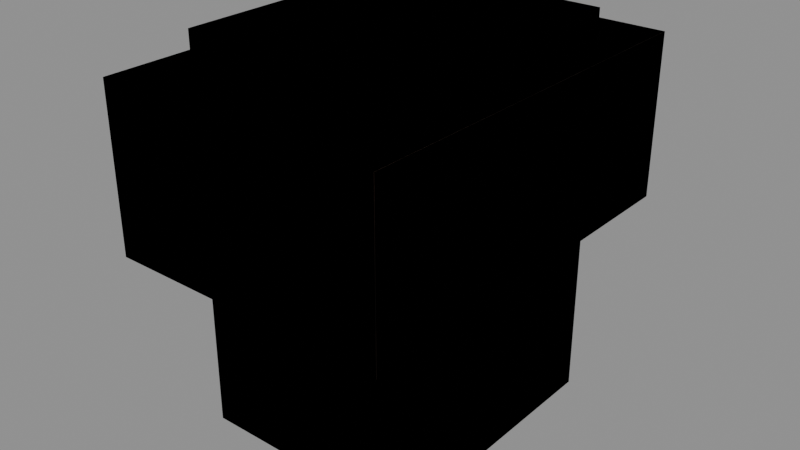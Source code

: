 # Source: Undead_Skeleton_Models_Attachments_Burnt_Alchemist_Feet.blend  (saved by Blender 5.0.119; exported with 4.5.12 LTS)
import bpy
from mathutils import Matrix  # noqa: F401  (used for matrix-valued properties, if any)

bpy.ops.wm.read_factory_settings(use_empty=True)
scene = bpy.context.scene
scene.name = 'Scene'

# ---- collections
col_widgets = bpy.data.collections.new('Widgets'); scene.collection.children.link(col_widgets)
col_widgets.hide_viewport = True

# ---- images (referenced by path relative to the original .blend; pixels are not part of the script)
import os
ASSET_DIR = os.environ.get("B2B_ASSET_DIR", "")  # directory of the original .blend (textures are referenced by path, not embedded)
HERE = os.path.dirname(os.path.abspath(__file__))  # packed textures are extracted next to this script under _unpacked/

def load_image(name, relpath, width, height, colorspace="sRGB"):
    """Load a texture the original file referenced (path relative to the .blend, or extracted next to this script)."""
    p = next((c for c in (os.path.join(HERE, relpath), os.path.join(ASSET_DIR, relpath)) if relpath and os.path.exists(c)), "")
    if p:
        img = bpy.data.images.load(p, check_existing=True)
        img.name = name
    else:  # same state as the original file: an image datablock whose file is absent (Cycles renders it pink)
        img = bpy.data.images.new(name, width, height)
        img.source = "FILE"
        img.filepath = "//" + (relpath or name)
    img.colorspace_settings.name = colorspace
    return img
img_image_0 = load_image('Image_0', '_unpacked/Image_0.75c6e17d.png', 128, 32, 'sRGB')

# ---- materials (node trees are filled in below, after node groups)
mat_material_0 = bpy.data.materials.new('Material_0')

# ---- material node trees
mat_material_0.use_nodes = True; mat_material_0.node_tree.nodes.clear()
_N = mat_material_0.node_tree.nodes; _L = mat_material_0.node_tree.links
n0 = _N.new('ShaderNodeBsdfPrincipled'); n0.name = 'Principled BSDF'; n0.location = (10, 300)
n0.inputs[2].default_value = 1.0
n1 = _N.new('ShaderNodeOutputMaterial'); n1.name = 'Material Output'; n1.location = (300, 300)
n2 = _N.new('NodeFrame'); n2.name = 'Frame'; n2.location = (0, 0)
n2.label = 'Alpha Clip'
n2.width = 150
n3 = _N.new('ShaderNodeMath'); n3.name = 'Math'; n3.location = (-340, -20)
n3.operation = 'SUBTRACT'
n3.inputs[0].default_value = 1.0
n4 = _N.new('ShaderNodeMath'); n4.name = 'Math.001'; n4.location = (-540, -20)
n4.operation = 'LESS_THAN'
n4.inputs[1].default_value = 0.05
n5 = _N.new('ShaderNodeTexImage'); n5.name = 'Image Texture'; n5.location = (-840, 210)
n5.label = 'BASE COLOR'
n5.image = img_image_0
n5.interpolation = 'Closest'
n5.extension = 'EXTEND'
n3.parent = n2
n4.parent = n2
_L.new(n0.outputs[0], n1.inputs[0])
_L.new(n3.outputs[0], n0.inputs[4])
_L.new(n4.outputs[0], n3.inputs[1])
_L.new(n5.outputs[0], n0.inputs[0])
_L.new(n5.outputs[1], n4.inputs[0])
n1.is_active_output = True

# ---- meshes
me_mesh_0 = bpy.data.meshes.new('Mesh_0')
me_mesh_0.from_pydata([(0.4375, -0.6056, 0.25), (0.4375, 0.6056, 0.25), (0.4375, -0.6056, -0.25), (0.4375, 0.6056, -0.25), (-0.4375, 0.6056, 0.25), (-0.4375, -0.6056, 0.25), (-0.4375, 0.6056, -0.25), (-0.4375, -0.6056, -0.25), (-0.4375, 0.6056, 0.25), (0.4375, 0.6056, 0.25), (-0.4375, -0.6056, 0.25), (0.4375, -0.6056, 0.25), (-0.4375, -0.6056, -0.25), (0.4375, -0.6056, -0.25), (-0.4375, 0.6056, -0.25), (0.4375, 0.6056, -0.25), (-0.4375, -0.6056, 0.25), (0.4375, -0.6056, 0.25), (-0.4375, -0.6056, -0.25), (0.4375, -0.6056, -0.25), (0.4375, 0.6056, 0.25), (-0.4375, 0.6056, 0.25), (0.4375, 0.6056, -0.25), (-0.4375, 0.6056, -0.25), (0.3438, -0.4062, 0.3438), (0.3438, 0.4062, 0.3438), (0.3438, -0.4062, -0.8438), (0.3438, 0.4062, -0.8438), (-0.3438, 0.4062, 0.3438), (-0.3438, -0.4062, 0.3438), (-0.3438, 0.4062, -0.8438), (-0.3438, -0.4062, -0.8438), (-0.3438, 0.4062, 0.3438), (0.3438, 0.4062, 0.3438), (-0.3438, -0.4062, 0.3438), (0.3438, -0.4062, 0.3438), (-0.3438, -0.4062, -0.8438), (0.3438, -0.4062, -0.8438), (-0.3438, 0.4062, -0.8438), (0.3438, 0.4062, -0.8438), (-0.3438, -0.4062, 0.3438), (0.3438, -0.4062, 0.3438), (-0.3438, -0.4062, -0.8438), (0.3438, -0.4062, -0.8438), (0.3438, 0.4062, 0.3438), (-0.3438, 0.4062, 0.3438), (0.3438, 0.4062, -0.8438), (-0.3438, 0.4062, -0.8438)], [], [(0, 2, 1), (2, 3, 1), (4, 6, 5), (6, 7, 5), (8, 10, 9), (10, 11, 9), (12, 14, 13), (14, 15, 13), (16, 18, 17), (18, 19, 17), (20, 22, 21), (22, 23, 21), (24, 26, 25), (26, 27, 25), (28, 30, 29), (30, 31, 29), (32, 34, 33), (34, 35, 33), (36, 38, 37), (38, 39, 37), (40, 42, 41), (42, 43, 41), (44, 46, 45), (46, 47, 45)])
_uv = me_mesh_0.uv_layers.new(name='UVMap')
_uv.uv.foreach_set('vector', [0.3906, 0.25, 0.3906, 0.0, 0.5391, 0.25, 0.3906, 0.0, 0.5391, 0.0, 0.5391, 0.25, 0.5391, 0.25, 0.5391, 0.0, 0.3906, 0.25, 0.5391, 0.0, 0.3906, 0.0, 0.3906, 0.25, 0.2812, 0.8438, 0.2812, 0.25, 0.3906, 0.8438, 0.2812, 0.25, 0.3906, 0.25, 0.3906, 0.8438, 0.3906, 0.8438, 0.3906, 0.25, 0.5, 0.8438, 0.3906, 0.25, 0.5, 0.25, 0.5, 0.8438, 0.2812, 0.25, 0.2812, 0.0, 0.3906, 0.25, 0.2812, 0.0, 0.3906, 0.0, 0.3906, 0.25, 0.5391, 0.25, 0.5391, 0.0, 0.6484, 0.25, 0.5391, 0.0, 0.6484, 0.0, 0.6484, 0.25, 0.08594, 0.5938, 0.08594, 0.0, 0.1875, 0.5938, 0.08594, 0.0, 0.1875, 0.0, 0.1875, 0.5938, 0.1875, 0.5938, 0.1875, 0.0, 0.08594, 0.5938, 0.1875, 0.0, 0.08594, 0.0, 0.08594, 0.5938, 0.0, 1.0, 0.0, 0.5938, 0.08594, 1.0, 0.0, 0.5938, 0.08594, 0.5938, 0.08594, 1.0, 0.08594, 1.0, 0.08594, 0.5938, 0.1719, 1.0, 0.08594, 0.5938, 0.1719, 0.5938, 0.1719, 1.0, 0.0, 0.5938, 0.0, 0.0, 0.08594, 0.5938, 0.0, 0.0, 0.08594, 0.0, 0.08594, 0.5938, 0.1875, 0.5938, 0.1875, 0.0, 0.2734, 0.5938, 0.1875, 0.0, 0.2734, 0.0, 0.2734, 0.5938])
me_mesh_0.materials.append(mat_material_0)
me_mesh_0.update()
me_mesh_0.normals_split_custom_set([tuple(v) for v in zip(*[iter([1.0, 0.0, 0.0, 1.0, 0.0, 0.0, 1.0, 0.0, 0.0, 1.0, 0.0, 0.0, 1.0, 0.0, 0.0, 1.0, 0.0, 0.0, -1.0, 0.0, 0.0, -1.0, 0.0, 0.0, -1.0, 0.0, 0.0, -1.0, 0.0, 0.0, -1.0, 0.0, 0.0, -1.0, 0.0, 0.0, 0.0, 0.0, 1.0, 0.0, 0.0, 1.0, 0.0, 0.0, 1.0, 0.0, 0.0, 1.0, 0.0, 0.0, 1.0, 0.0, 0.0, 1.0, 0.0, 0.0, -1.0, 0.0, 0.0, -1.0, 0.0, 0.0, -1.0, 0.0, 0.0, -1.0, 0.0, 0.0, -1.0, 0.0, 0.0, -1.0, 0.0, -1.0, 0.0, 0.0, -1.0, 0.0, 0.0, -1.0, 0.0, 0.0, -1.0, 0.0, 0.0, -1.0, 0.0, 0.0, -1.0, 0.0, 0.0, 1.0, 0.0, 0.0, 1.0, 0.0, 0.0, 1.0, 0.0, 0.0, 1.0, 0.0, 0.0, 1.0, 0.0, 0.0, 1.0, 0.0, 1.0, 0.0, 0.0, 1.0, 0.0, 0.0, 1.0, 0.0, 0.0, 1.0, 0.0, 0.0, 1.0, 0.0, 0.0, 1.0, 0.0, 0.0, -1.0, 0.0, 0.0, -1.0, 0.0, 0.0, -1.0, 0.0, 0.0, -1.0, 0.0, 0.0, -1.0, 0.0, 0.0, -1.0, 0.0, 0.0, 0.0, 0.0, 1.0, 0.0, 0.0, 1.0, 0.0, 0.0, 1.0, 0.0, 0.0, 1.0, 0.0, 0.0, 1.0, 0.0, 0.0, 1.0, 0.0, 0.0, -1.0, 0.0, 0.0, -1.0, 0.0, 0.0, -1.0, 0.0, 0.0, -1.0, 0.0, 0.0, -1.0, 0.0, 0.0, -1.0, 0.0, -1.0, 0.0, 0.0, -1.0, 0.0, 0.0, -1.0, 0.0, 0.0, -1.0, 0.0, 0.0, -1.0, 0.0, 0.0, -1.0, 0.0, 0.0, 1.0, 0.0, 0.0, 1.0, 0.0, 0.0, 1.0, 0.0, 0.0, 1.0, 0.0, 0.0, 1.0, 0.0, 0.0, 1.0, 0.0])] * 3)])
me_mesh_1 = bpy.data.meshes.new('Mesh_1')
me_mesh_1.from_pydata([(-0.4375, -0.6056, 0.25), (-0.4375, 0.6056, 0.25), (-0.4375, -0.6056, -0.25), (-0.4375, 0.6056, -0.25), (0.4375, 0.6056, 0.25), (0.4375, -0.6056, 0.25), (0.4375, 0.6056, -0.25), (0.4375, -0.6056, -0.25), (0.4375, 0.6056, 0.25), (-0.4375, 0.6056, 0.25), (0.4375, -0.6056, 0.25), (-0.4375, -0.6056, 0.25), (0.4375, -0.6056, -0.25), (-0.4375, -0.6056, -0.25), (0.4375, 0.6056, -0.25), (-0.4375, 0.6056, -0.25), (0.4375, -0.6056, 0.25), (-0.4375, -0.6056, 0.25), (0.4375, -0.6056, -0.25), (-0.4375, -0.6056, -0.25), (-0.4375, 0.6056, 0.25), (0.4375, 0.6056, 0.25), (-0.4375, 0.6056, -0.25), (0.4375, 0.6056, -0.25), (0.3438, -0.4062, 0.3438), (0.3438, 0.4062, 0.3438), (0.3438, -0.4062, -0.8438), (0.3438, 0.4062, -0.8438), (-0.3438, 0.4062, 0.3438), (-0.3438, -0.4062, 0.3438), (-0.3438, 0.4062, -0.8438), (-0.3438, -0.4062, -0.8438), (-0.3438, 0.4062, 0.3438), (0.3438, 0.4062, 0.3438), (-0.3438, -0.4062, 0.3438), (0.3438, -0.4062, 0.3438), (-0.3438, -0.4062, -0.8438), (0.3438, -0.4062, -0.8438), (-0.3438, 0.4062, -0.8438), (0.3438, 0.4062, -0.8438), (-0.3438, -0.4062, 0.3438), (0.3438, -0.4062, 0.3438), (-0.3438, -0.4062, -0.8438), (0.3438, -0.4062, -0.8438), (0.3438, 0.4062, 0.3438), (-0.3438, 0.4062, 0.3438), (0.3438, 0.4062, -0.8438), (-0.3438, 0.4062, -0.8438)], [], [(0, 2, 1), (2, 3, 1), (4, 6, 5), (6, 7, 5), (8, 10, 9), (10, 11, 9), (12, 14, 13), (14, 15, 13), (16, 18, 17), (18, 19, 17), (20, 22, 21), (22, 23, 21), (24, 26, 25), (26, 27, 25), (28, 30, 29), (30, 31, 29), (32, 34, 33), (34, 35, 33), (36, 38, 37), (38, 39, 37), (40, 42, 41), (42, 43, 41), (44, 46, 45), (46, 47, 45)])
me_mesh_1.polygons.foreach_set('use_smooth', [0, 0, 0, 0, 1, 1, 1, 1, 1, 1, 1, 1, 0, 0, 0, 0, 0, 0, 0, 0, 0, 0, 0, 0])
_uv = me_mesh_1.uv_layers.new(name='UVMap')
_uv.uv.foreach_set('vector', [0.3906, 0.25, 0.3906, 0.0, 0.5391, 0.25, 0.3906, 0.0, 0.5391, 0.0, 0.5391, 0.25, 0.5391, 0.25, 0.5391, 0.0, 0.3906, 0.25, 0.5391, 0.0, 0.3906, 0.0, 0.3906, 0.25, 0.2812, 0.8438, 0.2812, 0.25, 0.3906, 0.8438, 0.2812, 0.25, 0.3906, 0.25, 0.3906, 0.8438, 0.3906, 0.8438, 0.3906, 0.25, 0.5, 0.8438, 0.3906, 0.25, 0.5, 0.25, 0.5, 0.8438, 0.2812, 0.25, 0.2812, 0.0, 0.3906, 0.25, 0.2812, 0.0, 0.3906, 0.0, 0.3906, 0.25, 0.5391, 0.25, 0.5391, 0.0, 0.6484, 0.25, 0.5391, 0.0, 0.6484, 0.0, 0.6484, 0.25, 0.08594, 0.5938, 0.08594, 0.0, 0.1875, 0.5938, 0.08594, 0.0, 0.1875, 0.0, 0.1875, 0.5938, 0.1875, 0.5938, 0.1875, 0.0, 0.08594, 0.5938, 0.1875, 0.0, 0.08594, 0.0, 0.08594, 0.5938, 0.0, 1.0, 0.0, 0.5938, 0.08594, 1.0, 0.0, 0.5938, 0.08594, 0.5938, 0.08594, 1.0, 0.08594, 1.0, 0.08594, 0.5938, 0.1719, 1.0, 0.08594, 0.5938, 0.1719, 0.5938, 0.1719, 1.0, 0.0, 0.5938, 0.0, 0.0, 0.08594, 0.5938, 0.0, 0.0, 0.08594, 0.0, 0.08594, 0.5938, 0.1875, 0.5938, 0.1875, 0.0, 0.2734, 0.5938, 0.1875, 0.0, 0.2734, 0.0, 0.2734, 0.5938])
me_mesh_1.materials.append(mat_material_0)
me_mesh_1.update()
me_mesh_1.normals_split_custom_set([tuple(v) for v in zip(*[iter([1.0, 0.0, 0.0, 1.0, 0.0, 0.0, 1.0, 0.0, 0.0, 1.0, 0.0, 0.0, 1.0, 0.0, 0.0, 1.0, 0.0, 0.0, -1.0, 0.0, 0.0, -1.0, 0.0, 0.0, -1.0, 0.0, 0.0, -1.0, 0.0, 0.0, -1.0, 0.0, 0.0, -1.0, 0.0, 0.0, -4.777e-05, 2.088e-12, 1.0, 2.088e-12, 4.777e-05, 1.0, -2.088e-12, -4.777e-05, 1.0, 2.088e-12, 4.777e-05, 1.0, 4.777e-05, -2.088e-12, 1.0, -2.088e-12, -4.777e-05, 1.0, -4.777e-05, -2.088e-12, -1.0, 2.088e-12, -4.777e-05, -1.0, -2.088e-12, 4.777e-05, -1.0, 2.088e-12, -4.777e-05, -1.0, 4.777e-05, 2.088e-12, -1.0, -2.088e-12, 4.777e-05, -1.0, -4.777e-05, -1.0, 2.088e-12, 2.088e-12, -1.0, 4.777e-05, -2.088e-12, -1.0, -4.777e-05, 2.088e-12, -1.0, 4.777e-05, 4.777e-05, -1.0, -2.088e-12, -2.088e-12, -1.0, -4.777e-05, 4.777e-05, 1.0, 2.088e-12, -2.088e-12, 1.0, 4.777e-05, 2.088e-12, 1.0, -4.777e-05, -2.088e-12, 1.0, 4.777e-05, -4.777e-05, 1.0, -2.088e-12, 2.088e-12, 1.0, -4.777e-05, 1.0, 0.0, 0.0, 1.0, 0.0, 0.0, 1.0, 0.0, 0.0, 1.0, 0.0, 0.0, 1.0, 0.0, 0.0, 1.0, 0.0, 0.0, -1.0, 0.0, 0.0, -1.0, 0.0, 0.0, -1.0, 0.0, 0.0, -1.0, 0.0, 0.0, -1.0, 0.0, 0.0, -1.0, 0.0, 0.0, 0.0, 0.0, 1.0, 0.0, 0.0, 1.0, 0.0, 0.0, 1.0, 0.0, 0.0, 1.0, 0.0, 0.0, 1.0, 0.0, 0.0, 1.0, 0.0, 0.0, -1.0, 0.0, 0.0, -1.0, 0.0, 0.0, -1.0, 0.0, 0.0, -1.0, 0.0, 0.0, -1.0, 0.0, 0.0, -1.0, 0.0, -1.0, 0.0, 0.0, -1.0, 0.0, 0.0, -1.0, 0.0, 0.0, -1.0, 0.0, 0.0, -1.0, 0.0, 0.0, -1.0, 0.0, 0.0, 1.0, 0.0, 0.0, 1.0, 0.0, 0.0, 1.0, 0.0, 0.0, 1.0, 0.0, 0.0, 1.0, 0.0, 0.0, 1.0, 0.0])] * 3)])
me_plane = bpy.data.meshes.new('Plane')
me_plane.from_pydata([(-1.0, -6.123e-17, -1.0), (1.0, -6.123e-17, -1.0), (-1.0, 6.123e-17, 1.0), (1.0, 6.123e-17, 1.0)], [], [(0, 1, 3, 2)])
_uv = me_plane.uv_layers.new(name='UVMap')
_uv.uv.foreach_set('vector', [0.0, 0.0, 1.0, 0.0, 1.0, 1.0, 0.0, 1.0])
me_plane.update()
arm_armature = bpy.data.armatures.new('Armature')  # bones are not reproduced
arm_armature_001 = bpy.data.armatures.new('Armature.001')  # bones are not reproduced

# ---- objects
ob_r_calf = bpy.data.objects.new('R-Calf', arm_armature)
ob_mesh_0 = bpy.data.objects.new('Mesh_0', me_mesh_0)
ob_l_calf = bpy.data.objects.new('L-Calf', arm_armature_001)
ob_mesh_1 = bpy.data.objects.new('Mesh_1', me_mesh_1)
ob_wgt_r_calf = bpy.data.objects.new('WGT-R-Calf', me_plane)
ob_wgt_r_foot = bpy.data.objects.new('WGT-R-Foot', None)
ob_wgt_r_boot = bpy.data.objects.new('WGT-R-Boot', None)
ob_wgt_boottop = bpy.data.objects.new('WGT-BootTop', None)

# ---- transforms, parenting, visibility, modifiers, constraints
ob_r_calf.location = (0.0, 0.0, 0.0)
ob_r_calf.rotation_mode = 'QUATERNION'
ob_r_calf.rotation_quaternion = (1.0, 0.0, 0.0, 0.0)
ob_r_calf.show_in_front = True
ob_mesh_0.parent = ob_r_calf
ob_mesh_0.location = (0.0, 0.0, 0.0)
ob_mesh_0.rotation_mode = 'QUATERNION'
ob_mesh_0.rotation_quaternion = (1.0, 0.0, 0.0, 0.0)
_vg = ob_mesh_0.vertex_groups.new(name='R-Calf')
_vg = ob_mesh_0.vertex_groups.new(name='R-Foot')
_vg = ob_mesh_0.vertex_groups.new(name='R-Boot')
_vg.add([0, 1, 2, 3, 4, 5, 6, 7, 8, 9, 10, 11, 12, 13, 14, 15, 16, 17, 18, 19, 20, 21, 22, 23], 1.0, 'REPLACE')
_vg = ob_mesh_0.vertex_groups.new(name='BootTop')
_vg.add([24, 25, 26, 27, 28, 29, 30, 31, 32, 33, 34, 35, 36, 37, 38, 39, 40, 41, 42, 43, 44, 45, 46, 47], 1.0, 'REPLACE')
_m = ob_mesh_0.modifiers.new('Armature', 'ARMATURE')
_m.object = ob_r_calf
ob_l_calf.location = (0.0, 0.0, 0.0)
ob_l_calf.rotation_mode = 'QUATERNION'
ob_l_calf.rotation_quaternion = (1.0, 0.0, 0.0, 0.0)
ob_l_calf.show_in_front = True
ob_mesh_1.parent = ob_l_calf
ob_mesh_1.location = (0.0, 0.0, 0.0)
ob_mesh_1.rotation_mode = 'QUATERNION'
ob_mesh_1.rotation_quaternion = (1.0, 0.0, 0.0, 0.0)
_vg = ob_mesh_1.vertex_groups.new(name='L-Calf')
_vg = ob_mesh_1.vertex_groups.new(name='L-Foot')
_vg = ob_mesh_1.vertex_groups.new(name='L-Boot')
_vg.add([0, 1, 2, 3, 4, 5, 6, 7, 8, 9, 10, 11, 12, 13, 14, 15, 16, 17, 18, 19, 20, 21, 22, 23], 1.0, 'REPLACE')
_vg = ob_mesh_1.vertex_groups.new(name='L-BootTop')
_vg.add([24, 25, 26, 27, 28, 29, 30, 31, 32, 33, 34, 35, 36, 37, 38, 39, 40, 41, 42, 43, 44, 45, 46, 47], 1.0, 'REPLACE')
_m = ob_mesh_1.modifiers.new('Armature', 'ARMATURE')
_m.object = ob_l_calf
ob_wgt_r_calf.location = (0.0, 0.0, 0.0)
ob_wgt_r_calf.hide_render = True
ob_wgt_r_foot.location = (0.0, 0.0, 0.0)
ob_wgt_r_foot.empty_display_type = 'ARROWS'
ob_wgt_r_foot.hide_render = True
ob_wgt_r_boot.location = (0.0, 0.0, 0.0)
ob_wgt_r_boot.empty_display_type = 'ARROWS'
ob_wgt_r_boot.hide_render = True
ob_wgt_boottop.location = (0.0, 0.0, 0.0)
ob_wgt_boottop.empty_display_type = 'ARROWS'
ob_wgt_boottop.hide_render = True

# ---- collection membership
scene.collection.objects.link(ob_r_calf)
scene.collection.objects.link(ob_mesh_0)
scene.collection.objects.link(ob_l_calf)
scene.collection.objects.link(ob_mesh_1)
col_widgets.objects.link(ob_wgt_r_calf)
col_widgets.objects.link(ob_wgt_r_foot)
col_widgets.objects.link(ob_wgt_r_boot)
col_widgets.objects.link(ob_wgt_boottop)

# ---- scene / render settings (as saved in the file)
scene.frame_start = 1; scene.frame_end = 250; scene.frame_set(1)
scene.render.engine = 'BLENDER_EEVEE_NEXT'
scene.render.bake_bias = 0.0
scene.render.bake_samples = 0
scene.cycles.sampling_pattern = 'TABULATED_SOBOL'
scene.eevee.use_volume_custom_range = False
bpy.context.view_layer.update()

# ---- added for rendering (the .blend has no active camera and no usable light): camera, sun + grey world if the file has none
cam_auto = bpy.data.cameras.new('AutoCamera')
cam_auto.lens = 50.0
cam_auto.sensor_width = 36.0
cam_auto.clip_end = 1000.0
ob_auto_camera = bpy.data.objects.new('AutoCamera', cam_auto)
scene.collection.objects.link(ob_auto_camera)
ob_auto_camera.location = (1.76592, -2.11911, 1.16274)
ob_auto_camera.rotation_euler = (1.09748, -7.21219e-08, 0.694738)
scene.camera = ob_auto_camera
light_auto_sun = bpy.data.lights.new('AutoSun', 'SUN')
light_auto_sun.energy = 3.0
light_auto_sun.angle = 0.0523599
ob_auto_sun = bpy.data.objects.new('AutoSun', light_auto_sun)
scene.collection.objects.link(ob_auto_sun)
ob_auto_sun.rotation_euler = (0.872665, 0.174533, 0.523599)
if scene.world is None:
    world_auto = bpy.data.worlds.new('AutoWorld')
    world_auto.color = (0.3, 0.3, 0.3)
    scene.world = world_auto
bpy.context.view_layer.update()
